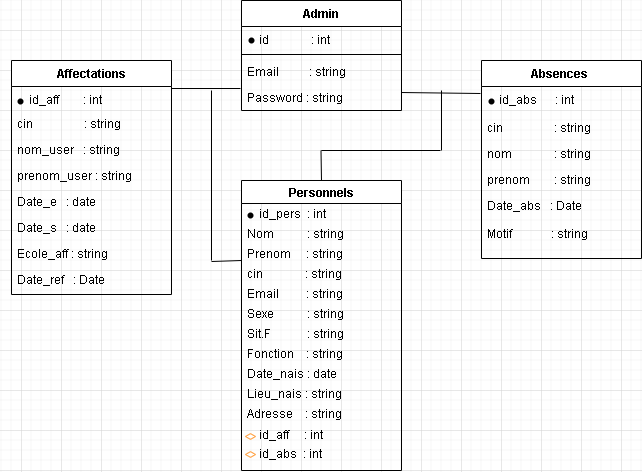

The diagram above was exported from draw.io. Its source (the exported page's mxGraphModel, read from the mxfile embedded in the PNG):
<mxGraphModel dx="868" dy="394" grid="1" gridSize="10" guides="1" tooltips="1" connect="1" arrows="1" fold="1" page="1" pageScale="1" pageWidth="850" pageHeight="1100" math="0" shadow="0">
  <root>
    <mxCell id="0" />
    <mxCell id="1" parent="0" />
    <mxCell id="He8TbrSkD1Tpzv5RdOqL-1" value="Personnels" style="swimlane;" vertex="1" parent="1">
      <mxGeometry x="300" y="190" width="160" height="290" as="geometry" />
    </mxCell>
    <mxCell id="He8TbrSkD1Tpzv5RdOqL-2" value="Sexe           : string" style="text;strokeColor=none;fillColor=none;align=left;verticalAlign=top;spacingLeft=4;spacingRight=4;overflow=hidden;rotatable=0;points=[[0,0.5],[1,0.5]];portConstraint=eastwest;" vertex="1" parent="He8TbrSkD1Tpzv5RdOqL-1">
      <mxGeometry y="120" width="160" height="26" as="geometry" />
    </mxCell>
    <mxCell id="He8TbrSkD1Tpzv5RdOqL-3" value="Sit.F            : string" style="text;strokeColor=none;fillColor=none;align=left;verticalAlign=top;spacingLeft=4;spacingRight=4;overflow=hidden;rotatable=0;points=[[0,0.5],[1,0.5]];portConstraint=eastwest;" vertex="1" parent="He8TbrSkD1Tpzv5RdOqL-1">
      <mxGeometry y="140" width="160" height="26" as="geometry" />
    </mxCell>
    <mxCell id="He8TbrSkD1Tpzv5RdOqL-4" value="Fonction    : string" style="text;strokeColor=none;fillColor=none;align=left;verticalAlign=top;spacingLeft=4;spacingRight=4;overflow=hidden;rotatable=0;points=[[0,0.5],[1,0.5]];portConstraint=eastwest;" vertex="1" parent="He8TbrSkD1Tpzv5RdOqL-1">
      <mxGeometry y="160" width="160" height="26" as="geometry" />
    </mxCell>
    <mxCell id="He8TbrSkD1Tpzv5RdOqL-5" value="Date_nais : date" style="text;strokeColor=none;fillColor=none;align=left;verticalAlign=top;spacingLeft=4;spacingRight=4;overflow=hidden;rotatable=0;points=[[0,0.5],[1,0.5]];portConstraint=eastwest;" vertex="1" parent="He8TbrSkD1Tpzv5RdOqL-1">
      <mxGeometry y="180" width="160" height="26" as="geometry" />
    </mxCell>
    <mxCell id="He8TbrSkD1Tpzv5RdOqL-6" value="Lieu_nais : string" style="text;strokeColor=none;fillColor=none;align=left;verticalAlign=top;spacingLeft=4;spacingRight=4;overflow=hidden;rotatable=0;points=[[0,0.5],[1,0.5]];portConstraint=eastwest;" vertex="1" parent="He8TbrSkD1Tpzv5RdOqL-1">
      <mxGeometry y="200" width="160" height="26" as="geometry" />
    </mxCell>
    <mxCell id="He8TbrSkD1Tpzv5RdOqL-7" value="cin              : string" style="text;strokeColor=none;fillColor=none;align=left;verticalAlign=top;spacingLeft=4;spacingRight=4;overflow=hidden;rotatable=0;points=[[0,0.5],[1,0.5]];portConstraint=eastwest;" vertex="1" parent="He8TbrSkD1Tpzv5RdOqL-1">
      <mxGeometry y="80" width="160" height="26" as="geometry" />
    </mxCell>
    <mxCell id="He8TbrSkD1Tpzv5RdOqL-8" value="Email         : string" style="text;strokeColor=none;fillColor=none;align=left;verticalAlign=top;spacingLeft=4;spacingRight=4;overflow=hidden;rotatable=0;points=[[0,0.5],[1,0.5]];portConstraint=eastwest;" vertex="1" parent="He8TbrSkD1Tpzv5RdOqL-1">
      <mxGeometry y="100" width="160" height="20" as="geometry" />
    </mxCell>
    <mxCell id="He8TbrSkD1Tpzv5RdOqL-9" value="Prenom     : string" style="text;strokeColor=none;fillColor=none;align=left;verticalAlign=top;spacingLeft=4;spacingRight=4;overflow=hidden;rotatable=0;points=[[0,0.5],[1,0.5]];portConstraint=eastwest;" vertex="1" parent="He8TbrSkD1Tpzv5RdOqL-1">
      <mxGeometry y="60" width="160" height="26" as="geometry" />
    </mxCell>
    <mxCell id="He8TbrSkD1Tpzv5RdOqL-10" value="Nom           : string" style="text;strokeColor=none;fillColor=none;align=left;verticalAlign=top;spacingLeft=4;spacingRight=4;overflow=hidden;rotatable=0;points=[[0,0.5],[1,0.5]];portConstraint=eastwest;" vertex="1" parent="He8TbrSkD1Tpzv5RdOqL-1">
      <mxGeometry y="40" width="160" height="26" as="geometry" />
    </mxCell>
    <mxCell id="He8TbrSkD1Tpzv5RdOqL-11" value="    id_pers  : int" style="text;strokeColor=none;fillColor=none;align=left;verticalAlign=top;spacingLeft=4;spacingRight=4;overflow=hidden;rotatable=0;points=[[0,0.5],[1,0.5]];portConstraint=eastwest;" vertex="1" parent="He8TbrSkD1Tpzv5RdOqL-1">
      <mxGeometry y="20" width="160" height="26" as="geometry" />
    </mxCell>
    <mxCell id="He8TbrSkD1Tpzv5RdOqL-12" value="Adresse    : string" style="text;strokeColor=none;fillColor=none;align=left;verticalAlign=top;spacingLeft=4;spacingRight=4;overflow=hidden;rotatable=0;points=[[0,0.5],[1,0.5]];portConstraint=eastwest;" vertex="1" parent="He8TbrSkD1Tpzv5RdOqL-1">
      <mxGeometry y="220" width="160" height="26" as="geometry" />
    </mxCell>
    <mxCell id="He8TbrSkD1Tpzv5RdOqL-41" value="    id_aff     : int" style="text;strokeColor=none;fillColor=none;align=left;verticalAlign=top;spacingLeft=4;spacingRight=4;overflow=hidden;rotatable=0;points=[[0,0.5],[1,0.5]];portConstraint=eastwest;" vertex="1" parent="He8TbrSkD1Tpzv5RdOqL-1">
      <mxGeometry y="241" width="160" height="28" as="geometry" />
    </mxCell>
    <mxCell id="He8TbrSkD1Tpzv5RdOqL-40" value="    id_abs  : int" style="text;strokeColor=none;fillColor=none;align=left;verticalAlign=top;spacingLeft=4;spacingRight=4;overflow=hidden;rotatable=0;points=[[0,0.5],[1,0.5]];portConstraint=eastwest;" vertex="1" parent="He8TbrSkD1Tpzv5RdOqL-1">
      <mxGeometry y="260" width="160" height="28" as="geometry" />
    </mxCell>
    <mxCell id="He8TbrSkD1Tpzv5RdOqL-59" value="" style="html=1;whiteSpace=wrap;aspect=fixed;shape=isoRectangle;verticalAlign=top;strokeColor=#FF9933;fontStyle=0" vertex="1" parent="He8TbrSkD1Tpzv5RdOqL-1">
      <mxGeometry x="4" y="253" width="10" height="6" as="geometry" />
    </mxCell>
    <mxCell id="He8TbrSkD1Tpzv5RdOqL-60" value="" style="html=1;whiteSpace=wrap;aspect=fixed;shape=isoRectangle;verticalAlign=top;strokeColor=#FF9933;" vertex="1" parent="He8TbrSkD1Tpzv5RdOqL-1">
      <mxGeometry x="4" y="271" width="10" height="6" as="geometry" />
    </mxCell>
    <mxCell id="He8TbrSkD1Tpzv5RdOqL-61" value="" style="shape=waypoint;sketch=0;fillStyle=solid;size=6;pointerEvents=1;points=[];fillColor=none;resizable=0;rotatable=0;perimeter=centerPerimeter;snapToPoint=1;strokeColor=#000000;verticalAlign=top;strokeWidth=1;" vertex="1" parent="He8TbrSkD1Tpzv5RdOqL-1">
      <mxGeometry x="-11" y="15" width="40" height="40" as="geometry" />
    </mxCell>
    <mxCell id="He8TbrSkD1Tpzv5RdOqL-13" value="Admin" style="swimlane;fontStyle=1;align=center;verticalAlign=top;childLayout=stackLayout;horizontal=1;startSize=26;horizontalStack=0;resizeParent=1;resizeParentMax=0;resizeLast=0;collapsible=1;marginBottom=0;" vertex="1" parent="1">
      <mxGeometry x="300" y="10" width="160" height="110" as="geometry" />
    </mxCell>
    <mxCell id="He8TbrSkD1Tpzv5RdOqL-14" value="    id              : int" style="text;strokeColor=none;fillColor=none;align=left;verticalAlign=top;spacingLeft=4;spacingRight=4;overflow=hidden;rotatable=0;points=[[0,0.5],[1,0.5]];portConstraint=eastwest;" vertex="1" parent="He8TbrSkD1Tpzv5RdOqL-13">
      <mxGeometry y="26" width="160" height="24" as="geometry" />
    </mxCell>
    <mxCell id="He8TbrSkD1Tpzv5RdOqL-15" value="" style="line;strokeWidth=1;fillColor=none;align=left;verticalAlign=middle;spacingTop=-1;spacingLeft=3;spacingRight=3;rotatable=0;labelPosition=right;points=[];portConstraint=eastwest;" vertex="1" parent="He8TbrSkD1Tpzv5RdOqL-13">
      <mxGeometry y="50" width="160" height="8" as="geometry" />
    </mxCell>
    <mxCell id="He8TbrSkD1Tpzv5RdOqL-42" value="Email          : string" style="text;strokeColor=none;fillColor=none;align=left;verticalAlign=top;spacingLeft=4;spacingRight=4;overflow=hidden;rotatable=0;points=[[0,0.5],[1,0.5]];portConstraint=eastwest;" vertex="1" parent="He8TbrSkD1Tpzv5RdOqL-13">
      <mxGeometry y="58" width="160" height="26" as="geometry" />
    </mxCell>
    <mxCell id="He8TbrSkD1Tpzv5RdOqL-16" value="Password : string" style="text;strokeColor=none;fillColor=none;align=left;verticalAlign=top;spacingLeft=4;spacingRight=4;overflow=hidden;rotatable=0;points=[[0,0.5],[1,0.5]];portConstraint=eastwest;" vertex="1" parent="He8TbrSkD1Tpzv5RdOqL-13">
      <mxGeometry y="84" width="160" height="26" as="geometry" />
    </mxCell>
    <mxCell id="He8TbrSkD1Tpzv5RdOqL-17" value="Absences " style="swimlane;fontStyle=1;align=center;verticalAlign=top;childLayout=stackLayout;horizontal=1;startSize=26;horizontalStack=0;resizeParent=1;resizeParentMax=0;resizeLast=0;collapsible=1;marginBottom=0;" vertex="1" parent="1">
      <mxGeometry x="540" y="70" width="160" height="198" as="geometry">
        <mxRectangle x="540" y="70" width="90" height="26" as="alternateBounds" />
      </mxGeometry>
    </mxCell>
    <mxCell id="He8TbrSkD1Tpzv5RdOqL-39" value="    id_abs      : int" style="text;strokeColor=none;fillColor=none;align=left;verticalAlign=top;spacingLeft=4;spacingRight=4;overflow=hidden;rotatable=0;points=[[0,0.5],[1,0.5]];portConstraint=eastwest;fontStyle=0" vertex="1" parent="He8TbrSkD1Tpzv5RdOqL-17">
      <mxGeometry y="26" width="160" height="28" as="geometry" />
    </mxCell>
    <mxCell id="He8TbrSkD1Tpzv5RdOqL-18" value="cin                 : string" style="text;strokeColor=none;fillColor=none;align=left;verticalAlign=top;spacingLeft=4;spacingRight=4;overflow=hidden;rotatable=0;points=[[0,0.5],[1,0.5]];portConstraint=eastwest;" vertex="1" parent="He8TbrSkD1Tpzv5RdOqL-17">
      <mxGeometry y="54" width="160" height="26" as="geometry" />
    </mxCell>
    <mxCell id="He8TbrSkD1Tpzv5RdOqL-19" value="nom              : string" style="text;strokeColor=none;fillColor=none;align=left;verticalAlign=top;spacingLeft=4;spacingRight=4;overflow=hidden;rotatable=0;points=[[0,0.5],[1,0.5]];portConstraint=eastwest;" vertex="1" parent="He8TbrSkD1Tpzv5RdOqL-17">
      <mxGeometry y="80" width="160" height="26" as="geometry" />
    </mxCell>
    <mxCell id="He8TbrSkD1Tpzv5RdOqL-20" value="prenom        : string" style="text;strokeColor=none;fillColor=none;align=left;verticalAlign=top;spacingLeft=4;spacingRight=4;overflow=hidden;rotatable=0;points=[[0,0.5],[1,0.5]];portConstraint=eastwest;" vertex="1" parent="He8TbrSkD1Tpzv5RdOqL-17">
      <mxGeometry y="106" width="160" height="26" as="geometry" />
    </mxCell>
    <mxCell id="He8TbrSkD1Tpzv5RdOqL-21" value="Date_abs   : Date" style="text;strokeColor=none;fillColor=none;align=left;verticalAlign=top;spacingLeft=4;spacingRight=4;overflow=hidden;rotatable=0;points=[[0,0.5],[1,0.5]];portConstraint=eastwest;" vertex="1" parent="He8TbrSkD1Tpzv5RdOqL-17">
      <mxGeometry y="132" width="160" height="66" as="geometry" />
    </mxCell>
    <mxCell id="He8TbrSkD1Tpzv5RdOqL-22" value="Motif             : string" style="text;strokeColor=none;fillColor=none;align=left;verticalAlign=top;spacingLeft=4;spacingRight=4;overflow=hidden;rotatable=0;points=[[0,0.5],[1,0.5]];portConstraint=eastwest;" vertex="1" parent="1">
      <mxGeometry x="540" y="230" width="160" height="26" as="geometry" />
    </mxCell>
    <mxCell id="He8TbrSkD1Tpzv5RdOqL-23" value="Affectations" style="swimlane;fontStyle=1;align=center;verticalAlign=top;childLayout=stackLayout;horizontal=1;startSize=26;horizontalStack=0;resizeParent=1;resizeParentMax=0;resizeLast=0;collapsible=1;marginBottom=0;" vertex="1" parent="1">
      <mxGeometry x="70" y="70" width="160" height="234" as="geometry">
        <mxRectangle x="540" y="70" width="90" height="26" as="alternateBounds" />
      </mxGeometry>
    </mxCell>
    <mxCell id="He8TbrSkD1Tpzv5RdOqL-38" value="    id_aff        : int" style="text;strokeColor=none;fillColor=none;align=left;verticalAlign=top;spacingLeft=4;spacingRight=4;overflow=hidden;rotatable=0;points=[[0,0.5],[1,0.5]];portConstraint=eastwest;" vertex="1" parent="He8TbrSkD1Tpzv5RdOqL-23">
      <mxGeometry y="26" width="160" height="24" as="geometry" />
    </mxCell>
    <mxCell id="He8TbrSkD1Tpzv5RdOqL-24" value="cin                 : string" style="text;strokeColor=none;fillColor=none;align=left;verticalAlign=top;spacingLeft=4;spacingRight=4;overflow=hidden;rotatable=0;points=[[0,0.5],[1,0.5]];portConstraint=eastwest;" vertex="1" parent="He8TbrSkD1Tpzv5RdOqL-23">
      <mxGeometry y="50" width="160" height="26" as="geometry" />
    </mxCell>
    <mxCell id="He8TbrSkD1Tpzv5RdOqL-25" value="nom_user   : string" style="text;strokeColor=none;fillColor=none;align=left;verticalAlign=top;spacingLeft=4;spacingRight=4;overflow=hidden;rotatable=0;points=[[0,0.5],[1,0.5]];portConstraint=eastwest;" vertex="1" parent="He8TbrSkD1Tpzv5RdOqL-23">
      <mxGeometry y="76" width="160" height="26" as="geometry" />
    </mxCell>
    <mxCell id="He8TbrSkD1Tpzv5RdOqL-26" value="prenom_user : string" style="text;strokeColor=none;fillColor=none;align=left;verticalAlign=top;spacingLeft=4;spacingRight=4;overflow=hidden;rotatable=0;points=[[0,0.5],[1,0.5]];portConstraint=eastwest;" vertex="1" parent="He8TbrSkD1Tpzv5RdOqL-23">
      <mxGeometry y="102" width="160" height="26" as="geometry" />
    </mxCell>
    <mxCell id="He8TbrSkD1Tpzv5RdOqL-27" value="Date_e   : date" style="text;strokeColor=none;fillColor=none;align=left;verticalAlign=top;spacingLeft=4;spacingRight=4;overflow=hidden;rotatable=0;points=[[0,0.5],[1,0.5]];portConstraint=eastwest;" vertex="1" parent="He8TbrSkD1Tpzv5RdOqL-23">
      <mxGeometry y="128" width="160" height="26" as="geometry" />
    </mxCell>
    <mxCell id="He8TbrSkD1Tpzv5RdOqL-28" value="Date_s   : date" style="text;strokeColor=none;fillColor=none;align=left;verticalAlign=top;spacingLeft=4;spacingRight=4;overflow=hidden;rotatable=0;points=[[0,0.5],[1,0.5]];portConstraint=eastwest;" vertex="1" parent="He8TbrSkD1Tpzv5RdOqL-23">
      <mxGeometry y="154" width="160" height="26" as="geometry" />
    </mxCell>
    <mxCell id="He8TbrSkD1Tpzv5RdOqL-29" value="Ecole_aff : string" style="text;strokeColor=none;fillColor=none;align=left;verticalAlign=top;spacingLeft=4;spacingRight=4;overflow=hidden;rotatable=0;points=[[0,0.5],[1,0.5]];portConstraint=eastwest;" vertex="1" parent="He8TbrSkD1Tpzv5RdOqL-23">
      <mxGeometry y="180" width="160" height="26" as="geometry" />
    </mxCell>
    <mxCell id="He8TbrSkD1Tpzv5RdOqL-30" value="Date_ref   : Date" style="text;strokeColor=none;fillColor=none;align=left;verticalAlign=top;spacingLeft=4;spacingRight=4;overflow=hidden;rotatable=0;points=[[0,0.5],[1,0.5]];portConstraint=eastwest;" vertex="1" parent="He8TbrSkD1Tpzv5RdOqL-23">
      <mxGeometry y="206" width="160" height="28" as="geometry" />
    </mxCell>
    <mxCell id="He8TbrSkD1Tpzv5RdOqL-31" value="" style="endArrow=none;html=1;" edge="1" parent="1">
      <mxGeometry width="50" height="50" relative="1" as="geometry">
        <mxPoint x="230" y="98" as="sourcePoint" />
        <mxPoint x="299" y="98" as="targetPoint" />
      </mxGeometry>
    </mxCell>
    <mxCell id="He8TbrSkD1Tpzv5RdOqL-32" value="" style="endArrow=none;html=1;" edge="1" parent="1">
      <mxGeometry width="50" height="50" relative="1" as="geometry">
        <mxPoint x="270" y="270" as="sourcePoint" />
        <mxPoint x="270" y="100" as="targetPoint" />
      </mxGeometry>
    </mxCell>
    <mxCell id="He8TbrSkD1Tpzv5RdOqL-33" value="" style="endArrow=none;html=1;" edge="1" parent="1">
      <mxGeometry width="50" height="50" relative="1" as="geometry">
        <mxPoint x="270" y="271.01" as="sourcePoint" />
        <mxPoint x="300" y="270" as="targetPoint" />
      </mxGeometry>
    </mxCell>
    <mxCell id="He8TbrSkD1Tpzv5RdOqL-34" value="" style="endArrow=none;html=1;" edge="1" parent="1">
      <mxGeometry width="50" height="50" relative="1" as="geometry">
        <mxPoint x="460" y="102.01" as="sourcePoint" />
        <mxPoint x="539" y="103" as="targetPoint" />
      </mxGeometry>
    </mxCell>
    <mxCell id="He8TbrSkD1Tpzv5RdOqL-35" value="" style="endArrow=none;html=1;" edge="1" parent="1">
      <mxGeometry width="50" height="50" relative="1" as="geometry">
        <mxPoint x="500" y="160" as="sourcePoint" />
        <mxPoint x="500" y="100" as="targetPoint" />
      </mxGeometry>
    </mxCell>
    <mxCell id="He8TbrSkD1Tpzv5RdOqL-36" value="" style="endArrow=none;html=1;" edge="1" parent="1">
      <mxGeometry width="50" height="50" relative="1" as="geometry">
        <mxPoint x="380" y="160" as="sourcePoint" />
        <mxPoint x="499" y="160" as="targetPoint" />
      </mxGeometry>
    </mxCell>
    <mxCell id="He8TbrSkD1Tpzv5RdOqL-37" value="" style="endArrow=none;html=1;" edge="1" parent="1">
      <mxGeometry width="50" height="50" relative="1" as="geometry">
        <mxPoint x="380" y="190" as="sourcePoint" />
        <mxPoint x="379.5" y="160" as="targetPoint" />
      </mxGeometry>
    </mxCell>
    <mxCell id="He8TbrSkD1Tpzv5RdOqL-62" value="" style="shape=waypoint;sketch=0;fillStyle=solid;size=6;pointerEvents=1;points=[];fillColor=none;resizable=0;rotatable=0;perimeter=centerPerimeter;snapToPoint=1;strokeColor=#000000;verticalAlign=top;strokeWidth=1;" vertex="1" parent="1">
      <mxGeometry x="530" y="91" width="40" height="40" as="geometry" />
    </mxCell>
    <mxCell id="He8TbrSkD1Tpzv5RdOqL-63" value="" style="shape=waypoint;sketch=0;fillStyle=solid;size=6;pointerEvents=1;points=[];fillColor=none;resizable=0;rotatable=0;perimeter=centerPerimeter;snapToPoint=1;strokeColor=#000000;verticalAlign=top;strokeWidth=1;" vertex="1" parent="1">
      <mxGeometry x="290" y="30" width="40" height="40" as="geometry" />
    </mxCell>
    <mxCell id="He8TbrSkD1Tpzv5RdOqL-64" value="" style="shape=waypoint;sketch=0;fillStyle=solid;size=6;pointerEvents=1;points=[];fillColor=none;resizable=0;rotatable=0;perimeter=centerPerimeter;snapToPoint=1;strokeColor=#000000;verticalAlign=top;strokeWidth=1;" vertex="1" parent="1">
      <mxGeometry x="59" y="91" width="40" height="40" as="geometry" />
    </mxCell>
  </root>
</mxGraphModel>